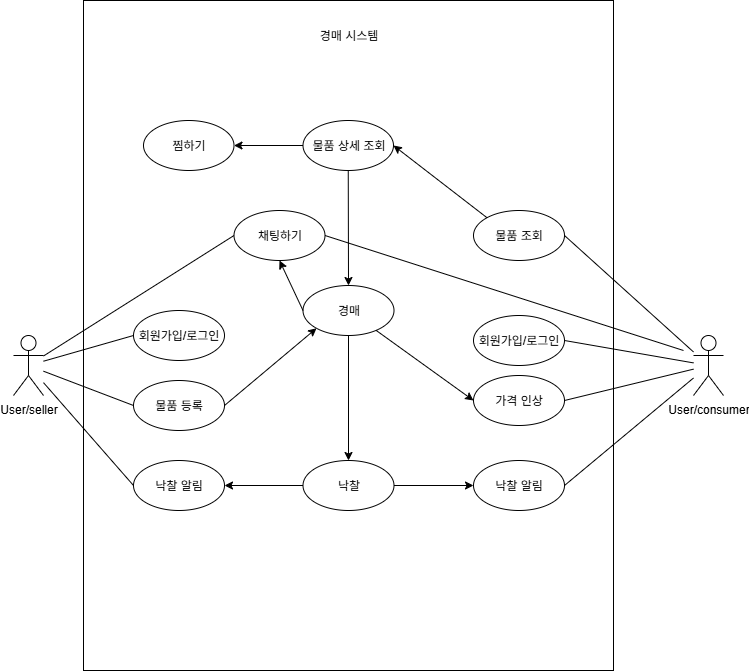

The diagram above was exported from draw.io. Its source (the exported page's mxGraphModel, read from the mxfile embedded in the PNG):
<mxGraphModel dx="1164" dy="746" grid="1" gridSize="10" guides="1" tooltips="1" connect="1" arrows="1" fold="1" page="1" pageScale="1" pageWidth="827" pageHeight="1169" math="0" shadow="0">
  <root>
    <mxCell id="0" />
    <mxCell id="1" parent="0" />
    <mxCell id="1zJo4_8XR_Zj1WvBLF3c-25" value="" style="rounded=0;whiteSpace=wrap;html=1;" parent="1" vertex="1">
      <mxGeometry x="110" y="160" width="530" height="670" as="geometry" />
    </mxCell>
    <mxCell id="1zJo4_8XR_Zj1WvBLF3c-3" value="User/consumer" style="shape=umlActor;verticalLabelPosition=bottom;verticalAlign=top;html=1;outlineConnect=0;" parent="1" vertex="1">
      <mxGeometry x="720" y="495" width="30" height="60" as="geometry" />
    </mxCell>
    <mxCell id="1zJo4_8XR_Zj1WvBLF3c-4" value="" style="endArrow=none;html=1;rounded=0;entryX=1;entryY=0.5;entryDx=0;entryDy=0;" parent="1" source="1zJo4_8XR_Zj1WvBLF3c-3" target="1zJo4_8XR_Zj1WvBLF3c-31" edge="1">
      <mxGeometry width="50" height="50" relative="1" as="geometry">
        <mxPoint x="240" y="390" as="sourcePoint" />
        <mxPoint x="420" y="425" as="targetPoint" />
      </mxGeometry>
    </mxCell>
    <mxCell id="1zJo4_8XR_Zj1WvBLF3c-6" value="User/seller" style="shape=umlActor;verticalLabelPosition=bottom;verticalAlign=top;html=1;outlineConnect=0;" parent="1" vertex="1">
      <mxGeometry x="40" y="495" width="30" height="60" as="geometry" />
    </mxCell>
    <mxCell id="1zJo4_8XR_Zj1WvBLF3c-8" value="경매 시스템" style="text;html=1;align=center;verticalAlign=middle;whiteSpace=wrap;rounded=0;" parent="1" vertex="1">
      <mxGeometry x="342.5" y="180" width="65" height="30" as="geometry" />
    </mxCell>
    <mxCell id="1zJo4_8XR_Zj1WvBLF3c-10" value="물품 조회" style="ellipse;whiteSpace=wrap;html=1;" parent="1" vertex="1">
      <mxGeometry x="500" y="370" width="91" height="50" as="geometry" />
    </mxCell>
    <mxCell id="1zJo4_8XR_Zj1WvBLF3c-12" value="물품 등록" style="ellipse;whiteSpace=wrap;html=1;" parent="1" vertex="1">
      <mxGeometry x="160" y="540" width="91" height="50" as="geometry" />
    </mxCell>
    <mxCell id="1zJo4_8XR_Zj1WvBLF3c-13" value="" style="endArrow=none;html=1;rounded=0;entryX=1;entryY=0.5;entryDx=0;entryDy=0;" parent="1" source="1zJo4_8XR_Zj1WvBLF3c-3" target="1zJo4_8XR_Zj1WvBLF3c-10" edge="1">
      <mxGeometry width="50" height="50" relative="1" as="geometry">
        <mxPoint x="260" y="310" as="sourcePoint" />
        <mxPoint x="310" y="260" as="targetPoint" />
      </mxGeometry>
    </mxCell>
    <mxCell id="1zJo4_8XR_Zj1WvBLF3c-14" value="회원가입/로그인" style="ellipse;whiteSpace=wrap;html=1;" parent="1" vertex="1">
      <mxGeometry x="160" y="470" width="91" height="50" as="geometry" />
    </mxCell>
    <mxCell id="1zJo4_8XR_Zj1WvBLF3c-16" value="" style="endArrow=none;html=1;rounded=0;entryX=0;entryY=0.5;entryDx=0;entryDy=0;" parent="1" source="1zJo4_8XR_Zj1WvBLF3c-6" target="1zJo4_8XR_Zj1WvBLF3c-14" edge="1">
      <mxGeometry width="50" height="50" relative="1" as="geometry">
        <mxPoint x="60" y="680" as="sourcePoint" />
        <mxPoint x="310" y="260" as="targetPoint" />
      </mxGeometry>
    </mxCell>
    <mxCell id="1zJo4_8XR_Zj1WvBLF3c-19" value="" style="endArrow=classic;html=1;rounded=0;exitX=0;exitY=0;exitDx=0;exitDy=0;entryX=1;entryY=0.5;entryDx=0;entryDy=0;" parent="1" source="1zJo4_8XR_Zj1WvBLF3c-10" target="1zJo4_8XR_Zj1WvBLF3c-32" edge="1">
      <mxGeometry width="50" height="50" relative="1" as="geometry">
        <mxPoint x="260" y="310" as="sourcePoint" />
        <mxPoint x="444.5" y="265" as="targetPoint" />
      </mxGeometry>
    </mxCell>
    <mxCell id="1zJo4_8XR_Zj1WvBLF3c-31" value="회원가입/로그인" style="ellipse;whiteSpace=wrap;html=1;" parent="1" vertex="1">
      <mxGeometry x="500" y="475" width="91" height="50" as="geometry" />
    </mxCell>
    <mxCell id="1zJo4_8XR_Zj1WvBLF3c-32" value="물품 상세 조회" style="ellipse;whiteSpace=wrap;html=1;" parent="1" vertex="1">
      <mxGeometry x="329.5" y="280" width="90.5" height="50" as="geometry" />
    </mxCell>
    <mxCell id="1zJo4_8XR_Zj1WvBLF3c-36" value="" style="endArrow=none;html=1;rounded=0;entryX=0;entryY=0.5;entryDx=0;entryDy=0;" parent="1" source="1zJo4_8XR_Zj1WvBLF3c-6" target="1zJo4_8XR_Zj1WvBLF3c-12" edge="1">
      <mxGeometry width="50" height="50" relative="1" as="geometry">
        <mxPoint x="250" y="540" as="sourcePoint" />
        <mxPoint x="300" y="490" as="targetPoint" />
      </mxGeometry>
    </mxCell>
    <mxCell id="1zJo4_8XR_Zj1WvBLF3c-42" value="경매" style="ellipse;whiteSpace=wrap;html=1;" parent="1" vertex="1">
      <mxGeometry x="329.5" y="445" width="91" height="50" as="geometry" />
    </mxCell>
    <mxCell id="1zJo4_8XR_Zj1WvBLF3c-48" value="" style="endArrow=classic;html=1;rounded=0;exitX=0.5;exitY=1;exitDx=0;exitDy=0;entryX=0.5;entryY=0;entryDx=0;entryDy=0;" parent="1" source="1zJo4_8XR_Zj1WvBLF3c-32" target="1zJo4_8XR_Zj1WvBLF3c-42" edge="1">
      <mxGeometry width="50" height="50" relative="1" as="geometry">
        <mxPoint x="260" y="410" as="sourcePoint" />
        <mxPoint x="310" y="360" as="targetPoint" />
      </mxGeometry>
    </mxCell>
    <mxCell id="1zJo4_8XR_Zj1WvBLF3c-49" value="" style="endArrow=classic;html=1;rounded=0;exitX=1;exitY=0.5;exitDx=0;exitDy=0;entryX=0;entryY=1;entryDx=0;entryDy=0;" parent="1" source="1zJo4_8XR_Zj1WvBLF3c-12" target="1zJo4_8XR_Zj1WvBLF3c-42" edge="1">
      <mxGeometry width="50" height="50" relative="1" as="geometry">
        <mxPoint x="260" y="410" as="sourcePoint" />
        <mxPoint x="310" y="360" as="targetPoint" />
      </mxGeometry>
    </mxCell>
    <mxCell id="1zJo4_8XR_Zj1WvBLF3c-51" value="가격 인상" style="ellipse;whiteSpace=wrap;html=1;" parent="1" vertex="1">
      <mxGeometry x="500" y="535" width="91" height="50" as="geometry" />
    </mxCell>
    <mxCell id="1zJo4_8XR_Zj1WvBLF3c-53" value="" style="endArrow=none;html=1;rounded=0;exitX=1;exitY=0.5;exitDx=0;exitDy=0;" parent="1" source="1zJo4_8XR_Zj1WvBLF3c-51" target="1zJo4_8XR_Zj1WvBLF3c-3" edge="1">
      <mxGeometry width="50" height="50" relative="1" as="geometry">
        <mxPoint x="40" y="390" as="sourcePoint" />
        <mxPoint x="90" y="340" as="targetPoint" />
      </mxGeometry>
    </mxCell>
    <mxCell id="1zJo4_8XR_Zj1WvBLF3c-55" value="" style="endArrow=classic;html=1;rounded=0;entryX=0;entryY=0.5;entryDx=0;entryDy=0;" parent="1" source="1zJo4_8XR_Zj1WvBLF3c-42" target="1zJo4_8XR_Zj1WvBLF3c-51" edge="1">
      <mxGeometry width="50" height="50" relative="1" as="geometry">
        <mxPoint x="270" y="410" as="sourcePoint" />
        <mxPoint x="320" y="360" as="targetPoint" />
      </mxGeometry>
    </mxCell>
    <mxCell id="1zJo4_8XR_Zj1WvBLF3c-58" value="낙찰" style="ellipse;whiteSpace=wrap;html=1;" parent="1" vertex="1">
      <mxGeometry x="329.5" y="620" width="91" height="50" as="geometry" />
    </mxCell>
    <mxCell id="1zJo4_8XR_Zj1WvBLF3c-59" value="낙찰 알림" style="ellipse;whiteSpace=wrap;html=1;" parent="1" vertex="1">
      <mxGeometry x="500" y="620" width="91" height="50" as="geometry" />
    </mxCell>
    <mxCell id="1zJo4_8XR_Zj1WvBLF3c-60" value="" style="endArrow=classic;html=1;rounded=0;entryX=0;entryY=0.5;entryDx=0;entryDy=0;exitX=1;exitY=0.5;exitDx=0;exitDy=0;" parent="1" source="1zJo4_8XR_Zj1WvBLF3c-58" target="1zJo4_8XR_Zj1WvBLF3c-59" edge="1">
      <mxGeometry width="50" height="50" relative="1" as="geometry">
        <mxPoint x="430" y="645" as="sourcePoint" />
        <mxPoint x="510" y="300" as="targetPoint" />
      </mxGeometry>
    </mxCell>
    <mxCell id="1zJo4_8XR_Zj1WvBLF3c-61" value="채팅하기" style="ellipse;whiteSpace=wrap;html=1;" parent="1" vertex="1">
      <mxGeometry x="260.5" y="370" width="91" height="50" as="geometry" />
    </mxCell>
    <mxCell id="1zJo4_8XR_Zj1WvBLF3c-63" value="" style="endArrow=classic;html=1;rounded=0;entryX=0.5;entryY=1;entryDx=0;entryDy=0;exitX=0;exitY=0.5;exitDx=0;exitDy=0;" parent="1" source="1zJo4_8XR_Zj1WvBLF3c-42" target="1zJo4_8XR_Zj1WvBLF3c-61" edge="1">
      <mxGeometry width="50" height="50" relative="1" as="geometry">
        <mxPoint x="480" y="384" as="sourcePoint" />
        <mxPoint x="400" y="500" as="targetPoint" />
      </mxGeometry>
    </mxCell>
    <mxCell id="1zJo4_8XR_Zj1WvBLF3c-67" value="" style="endArrow=none;html=1;rounded=0;entryX=0;entryY=0.5;entryDx=0;entryDy=0;" parent="1" source="1zJo4_8XR_Zj1WvBLF3c-6" target="1zJo4_8XR_Zj1WvBLF3c-61" edge="1">
      <mxGeometry width="50" height="50" relative="1" as="geometry">
        <mxPoint x="260" y="410" as="sourcePoint" />
        <mxPoint x="310" y="360" as="targetPoint" />
      </mxGeometry>
    </mxCell>
    <mxCell id="1zJo4_8XR_Zj1WvBLF3c-69" value="" style="endArrow=classic;html=1;rounded=0;entryX=0.5;entryY=0;entryDx=0;entryDy=0;exitX=0.5;exitY=1;exitDx=0;exitDy=0;" parent="1" source="1zJo4_8XR_Zj1WvBLF3c-42" target="1zJo4_8XR_Zj1WvBLF3c-58" edge="1">
      <mxGeometry width="50" height="50" relative="1" as="geometry">
        <mxPoint x="375" y="500" as="sourcePoint" />
        <mxPoint x="550" y="330" as="targetPoint" />
      </mxGeometry>
    </mxCell>
    <mxCell id="1zJo4_8XR_Zj1WvBLF3c-70" value="" style="endArrow=none;html=1;rounded=0;entryX=1;entryY=0.5;entryDx=0;entryDy=0;" parent="1" source="1zJo4_8XR_Zj1WvBLF3c-3" target="1zJo4_8XR_Zj1WvBLF3c-59" edge="1">
      <mxGeometry width="50" height="50" relative="1" as="geometry">
        <mxPoint x="50" y="320" as="sourcePoint" />
        <mxPoint x="591" y="440" as="targetPoint" />
      </mxGeometry>
    </mxCell>
    <mxCell id="1zJo4_8XR_Zj1WvBLF3c-78" value="낙찰 알림" style="ellipse;whiteSpace=wrap;html=1;" parent="1" vertex="1">
      <mxGeometry x="160" y="620" width="91" height="50" as="geometry" />
    </mxCell>
    <mxCell id="1zJo4_8XR_Zj1WvBLF3c-79" value="" style="endArrow=none;html=1;rounded=0;entryX=0;entryY=0.5;entryDx=0;entryDy=0;" parent="1" source="1zJo4_8XR_Zj1WvBLF3c-6" target="1zJo4_8XR_Zj1WvBLF3c-78" edge="1">
      <mxGeometry width="50" height="50" relative="1" as="geometry">
        <mxPoint x="130" y="560" as="sourcePoint" />
        <mxPoint x="220" y="594" as="targetPoint" />
      </mxGeometry>
    </mxCell>
    <mxCell id="1zJo4_8XR_Zj1WvBLF3c-80" value="" style="endArrow=classic;html=1;rounded=0;entryX=1;entryY=0.5;entryDx=0;entryDy=0;exitX=0;exitY=0.5;exitDx=0;exitDy=0;" parent="1" source="1zJo4_8XR_Zj1WvBLF3c-58" target="1zJo4_8XR_Zj1WvBLF3c-78" edge="1">
      <mxGeometry width="50" height="50" relative="1" as="geometry">
        <mxPoint x="263.5" y="669" as="sourcePoint" />
        <mxPoint x="342.5" y="669" as="targetPoint" />
      </mxGeometry>
    </mxCell>
    <mxCell id="1zJo4_8XR_Zj1WvBLF3c-87" value="찜하기" style="ellipse;whiteSpace=wrap;html=1;" parent="1" vertex="1">
      <mxGeometry x="170" y="280" width="90.5" height="50" as="geometry" />
    </mxCell>
    <mxCell id="1zJo4_8XR_Zj1WvBLF3c-88" value="" style="endArrow=classic;html=1;rounded=0;exitX=0;exitY=0.5;exitDx=0;exitDy=0;entryX=1;entryY=0.5;entryDx=0;entryDy=0;" parent="1" source="1zJo4_8XR_Zj1WvBLF3c-32" target="1zJo4_8XR_Zj1WvBLF3c-87" edge="1">
      <mxGeometry width="50" height="50" relative="1" as="geometry">
        <mxPoint x="290" y="370" as="sourcePoint" />
        <mxPoint x="340" y="320" as="targetPoint" />
      </mxGeometry>
    </mxCell>
    <mxCell id="k5yERDN_nv3A8x7rQz7w-1" value="" style="endArrow=none;html=1;rounded=0;entryX=1;entryY=0.5;entryDx=0;entryDy=0;" edge="1" parent="1" target="1zJo4_8XR_Zj1WvBLF3c-61">
      <mxGeometry width="50" height="50" relative="1" as="geometry">
        <mxPoint x="710" y="510" as="sourcePoint" />
        <mxPoint x="310" y="420" as="targetPoint" />
      </mxGeometry>
    </mxCell>
  </root>
</mxGraphModel>